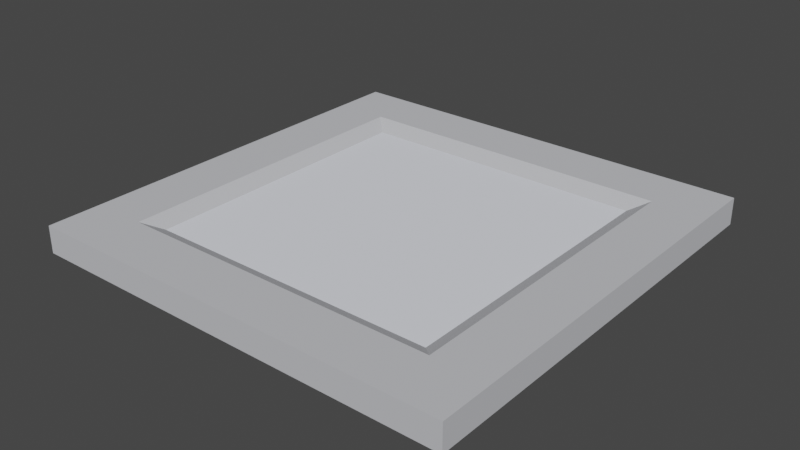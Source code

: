 # Source: terrain_4_sides.blend  (saved by Blender 3.4.6; exported with 4.5.12 LTS)
import bpy
from mathutils import Matrix  # noqa: F401  (used for matrix-valued properties, if any)

bpy.ops.wm.read_factory_settings(use_empty=True)
scene = bpy.context.scene
scene.name = 'Scene'

# ---- collections
col_collection = bpy.data.collections.new('Collection'); scene.collection.children.link(col_collection)

# ---- materials (node trees are filled in below, after node groups)
mat_metal = bpy.data.materials.new('metal')
mat_metal.use_transparent_shadow = False
mat_metal.diffuse_color = (0.5608, 0.5686, 0.6, 1.0)
mat_metal.roughness = 1.0
mat_metallight = bpy.data.materials.new('metalLight')
mat_metallight.use_transparent_shadow = False
mat_metallight.diffuse_color = (0.8235, 0.8471, 0.9216, 1.0)
mat_metallight.roughness = 1.0

# ---- material node trees
mat_metal.use_nodes = True; mat_metal.node_tree.nodes.clear()
_N = mat_metal.node_tree.nodes; _L = mat_metal.node_tree.links
n0 = _N.new('ShaderNodeBsdfPrincipled'); n0.name = 'Principled BSDF'; n0.location = (0, 300)
n0.distribution = 'GGX'
n0.subsurface_method = 'RANDOM_WALK_SKIN'
n0.inputs[0].default_value = (0.5608, 0.5686, 0.6, 1.0)
n0.inputs[2].default_value = 1.0
n0.inputs[3].default_value = 1.45
n0.inputs[13].default_value = 0.0
n0.inputs[27].default_value = (0.0, 0.0, 0.0, 1.0)
n0.inputs[28].default_value = 1.0
n1 = _N.new('ShaderNodeOutputMaterial'); n1.name = 'Material Output'; n1.location = (280, 300)
_L.new(n0.outputs[0], n1.inputs[0])
n1.is_active_output = True
mat_metallight.use_nodes = True; mat_metallight.node_tree.nodes.clear()
_N = mat_metallight.node_tree.nodes; _L = mat_metallight.node_tree.links
n0 = _N.new('ShaderNodeBsdfPrincipled'); n0.name = 'Principled BSDF'; n0.location = (0, 300)
n0.distribution = 'GGX'
n0.subsurface_method = 'RANDOM_WALK_SKIN'
n0.inputs[0].default_value = (0.8235, 0.8471, 0.9216, 1.0)
n0.inputs[2].default_value = 1.0
n0.inputs[3].default_value = 1.45
n0.inputs[13].default_value = 0.0
n0.inputs[27].default_value = (0.0, 0.0, 0.0, 1.0)
n0.inputs[28].default_value = 1.0
n1 = _N.new('ShaderNodeOutputMaterial'); n1.name = 'Material Output'; n1.location = (280, 300)
_L.new(n0.outputs[0], n1.inputs[0])
n1.is_active_output = True

# ---- world
world_world = bpy.data.worlds.new('World'); scene.world = world_world
world_world.use_nodes = True; world_world.node_tree.nodes.clear()
_N = world_world.node_tree.nodes; _L = world_world.node_tree.links
n0 = _N.new('ShaderNodeOutputWorld'); n0.name = 'World Output'; n0.location = (300, 300)
n1 = _N.new('ShaderNodeBackground'); n1.name = 'Background'; n1.location = (10, 300)
n1.inputs[0].default_value = (0.05088, 0.05088, 0.05088, 1.0)
_L.new(n1.outputs[0], n0.inputs[0])
n0.is_active_output = True
world_world.color = (0.05088, 0.05088, 0.05088)
world_world.use_sun_shadow = False
world_world.sun_shadow_jitter_overblur = 0.0

# ---- meshes
me_object_036 = bpy.data.meshes.new('object_036')
me_object_036.from_pydata([(-0.5, -0.5, -0.04228), (0.5, -0.5, -0.04228), (-0.5, 0.5, -0.04228), (0.5, 0.5, -0.04228), (0.5, -0.5, 0.02022), (-0.5, -0.5, 0.02022), (0.3747, -0.3747, 0.02022), (0.5, 0.5, 0.02022), (0.3747, 0.3747, 0.02022), (-0.5, 0.5, 0.02022), (-0.3747, -0.3747, 0.02022), (-0.3747, 0.3747, 0.02022), (0.3372, 0.3372, 0.000224), (-0.3372, 0.3372, 0.000224), (-0.3372, -0.3372, 0.0002239), (0.3372, -0.3372, 0.0002239)], [], [(2, 1, 0), (1, 2, 3), (5, 1, 4), (1, 5, 0), (4, 6, 5), (6, 4, 7), (6, 7, 8), (8, 7, 9), (5, 10, 9), (10, 5, 6), (9, 10, 11), (9, 11, 8), (5, 2, 0), (2, 5, 9), (2, 7, 3), (7, 2, 9), (7, 1, 3), (1, 7, 4), (8, 13, 12), (13, 8, 11), (14, 11, 10), (11, 14, 13), (15, 10, 6), (10, 15, 14), (8, 15, 6), (15, 8, 12), (15, 13, 14), (13, 15, 12)])
me_object_036.polygons.foreach_set('material_index', [0, 0, 0, 0, 0, 0, 0, 0, 0, 0, 0, 0, 0, 0, 0, 0, 0, 0, 0, 0, 0, 0, 0, 0, 0, 0, 1, 1])
_uv = me_object_036.uv_layers.new(name='UVMap')
_uv.uv.foreach_set('vector', [-39.37, 39.37, 0.0, 0.0, 0.0, 39.37, 0.0, 0.0, -39.37, 39.37, -39.37, 0.0, -39.37, 2.461, 0.0, 0.0, 0.0, 2.461, 0.0, 0.0, -39.37, 2.461, -39.37, -3.213e-28, 0.0, 0.0, 4.932, 4.932, 0.0, 39.37, 4.932, 4.932, 0.0, 0.0, 39.37, 0.0, 4.932, 4.932, 39.37, 0.0, 34.44, 4.932, 34.44, 4.932, 39.37, 0.0, 39.37, 39.37, 0.0, 39.37, 4.932, 34.44, 39.37, 39.37, 4.932, 34.44, 0.0, 39.37, 4.932, 4.932, 39.37, 39.37, 4.932, 34.44, 34.44, 34.44, 39.37, 39.37, 34.44, 34.44, 34.44, 4.932, -1.452e-14, 2.461, -39.37, 0.0, -1.452e-14, 0.0, -39.37, 0.0, -1.452e-14, 2.461, -39.37, 2.461, 39.37, 0.0, 0.0, 2.461, 0.0, 0.0, 0.0, 2.461, 39.37, 0.0, 39.37, 2.461, 39.37, 2.461, 0.0, 0.0, 39.37, 0.0, 0.0, 0.0, 39.37, 2.461, 0.0, 2.461, -4.932, 31.54, -32.96, 29.87, -6.408, 29.87, -32.96, 29.87, -4.932, 31.54, -34.44, 31.54, 6.408, 29.87, 34.44, 31.54, 4.932, 31.54, 34.44, 31.54, 6.408, 29.87, 32.96, 29.87, 6.408, -4.865, 34.44, -3.193, 4.932, -3.193, 34.44, -3.193, 6.408, -4.865, 32.96, -4.865, -34.44, -3.193, -6.408, -4.865, -4.932, -3.193, -6.408, -4.865, -34.44, -3.193, -32.96, -4.865, 6.408, 6.408, 32.96, 32.96, 6.408, 32.96, 32.96, 32.96, 6.408, 6.408, 32.96, 6.408])
me_object_036.materials.append(mat_metal)
me_object_036.materials.append(mat_metallight)
me_object_036.update()
me_object_036.normals_split_custom_set([tuple(v) for v in zip(*[iter([2.629e-09, 1.639e-07, -1.0, 2.629e-09, 1.639e-07, -1.0, 2.629e-09, 1.639e-07, -1.0, 0.0, 1.639e-07, -1.0, 0.0, 1.639e-07, -1.0, 0.0, 1.639e-07, -1.0, -1.192e-07, -1.0, 0.0, -1.192e-07, -1.0, 0.0, -1.192e-07, -1.0, 0.0, -1.192e-07, -1.0, 0.0, -1.192e-07, -1.0, 0.0, -1.192e-07, -1.0, 0.0, -3.717e-09, -1.784e-07, 1.0, -3.717e-09, -1.784e-07, 1.0, -3.717e-09, -1.784e-07, 1.0, 2.973e-08, -1.639e-07, 1.0, 2.973e-08, -1.639e-07, 1.0, 2.973e-08, -1.639e-07, 1.0, -3.472e-08, -1.591e-07, 1.0, -3.472e-08, -1.591e-07, 1.0, -3.472e-08, -1.591e-07, 1.0, 0.0, -1.784e-07, 1.0, 0.0, -1.784e-07, 1.0, 0.0, -1.784e-07, 1.0, 0.0, -1.639e-07, 1.0, 0.0, -1.639e-07, 1.0, 0.0, -1.639e-07, 1.0, 0.0, -1.784e-07, 1.0, 0.0, -1.784e-07, 1.0, 0.0, -1.784e-07, 1.0, 0.0, -1.591e-07, 1.0, 0.0, -1.591e-07, 1.0, 0.0, -1.591e-07, 1.0, 1.759e-09, -1.784e-07, 1.0, 1.759e-09, -1.784e-07, 1.0, 1.759e-09, -1.784e-07, 1.0, -1.0, 0.0, 0.0, -1.0, 0.0, 0.0, -1.0, 0.0, 0.0, -1.0, 0.0, 0.0, -1.0, 0.0, 0.0, -1.0, 0.0, 0.0, 0.0, 1.0, 0.0, 0.0, 1.0, 0.0, 0.0, 1.0, 0.0, 0.0, 1.0, 0.0, 0.0, 1.0, 0.0, 0.0, 1.0, 0.0, 1.0, -1.192e-07, 0.0, 1.0, -1.192e-07, 0.0, 1.0, -1.192e-07, 0.0, 1.0, -1.192e-07, 0.0, 1.0, -1.192e-07, 0.0, 1.0, -1.192e-07, 0.0, -8.347e-08, -0.4709, 0.8822, -8.347e-08, -0.4709, 0.8822, -8.347e-08, -0.4709, 0.8822, -7.468e-08, -0.4709, 0.8822, -7.468e-08, -0.4709, 0.8822, -7.468e-08, -0.4709, 0.8822, 0.4709, -2.027e-07, 0.8822, 0.4709, -2.027e-07, 0.8822, 0.4709, -2.027e-07, 0.8822, 0.4709, -2.296e-07, 0.8822, 0.4709, -2.296e-07, 0.8822, 0.4709, -2.296e-07, 0.8822, 5.692e-08, 0.4709, 0.8822, 5.692e-08, 0.4709, 0.8822, 5.692e-08, 0.4709, 0.8822, 8.347e-08, 0.4709, 0.8822, 8.347e-08, 0.4709, 0.8822, 8.347e-08, 0.4709, 0.8822, -0.4709, -2.926e-08, 0.8822, -0.4709, -2.926e-08, 0.8822, -0.4709, -2.926e-08, 0.8822, -0.4709, -6.502e-08, 0.8822, -0.4709, -6.502e-08, 0.8822, -0.4709, -6.502e-08, 0.8822, 6.397e-11, -1.657e-07, 1.0, 6.397e-11, -1.657e-07, 1.0, 6.397e-11, -1.657e-07, 1.0, -6.397e-11, -1.657e-07, 1.0, -6.397e-11, -1.657e-07, 1.0, -6.397e-11, -1.657e-07, 1.0])] * 3)])

# ---- objects
ob_object_036 = bpy.data.objects.new('object_036', me_object_036)

# ---- transforms, parenting, visibility, modifiers, constraints
ob_object_036.location = (0.0, 0.0, 0.0)

# ---- collection membership
col_collection.objects.link(ob_object_036)

# ---- scene / render settings (as saved in the file)
scene.frame_start = 1; scene.frame_end = 250; scene.frame_set(1)
scene.render.engine = 'BLENDER_EEVEE_NEXT'
scene.cycles.sampling_pattern = 'TABULATED_SOBOL'
scene.cycles.use_light_tree = False
scene.view_settings.view_transform = 'Filmic'
bpy.context.view_layer.update()

# ---- added for rendering (the .blend has no active camera and no usable light): camera, sun
cam_auto = bpy.data.cameras.new('AutoCamera')
cam_auto.lens = 50.0
cam_auto.sensor_width = 36.0
cam_auto.clip_end = 1000.0
ob_auto_camera = bpy.data.objects.new('AutoCamera', cam_auto)
scene.collection.objects.link(ob_auto_camera)
ob_auto_camera.location = (1.30974, -1.57169, 1.03677)
ob_auto_camera.rotation_euler = (1.09748, -7.21219e-08, 0.694738)
scene.camera = ob_auto_camera
light_auto_sun = bpy.data.lights.new('AutoSun', 'SUN')
light_auto_sun.energy = 3.0
light_auto_sun.angle = 0.0523599
ob_auto_sun = bpy.data.objects.new('AutoSun', light_auto_sun)
scene.collection.objects.link(ob_auto_sun)
ob_auto_sun.rotation_euler = (0.872665, 0.174533, 0.523599)
bpy.context.view_layer.update()
